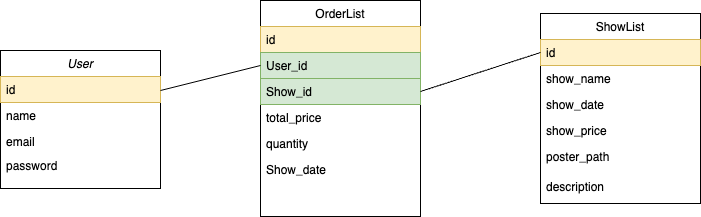

The diagram above was exported from draw.io. Its source (the exported page's mxGraphModel, read from the mxfile embedded in the PNG):
<mxGraphModel dx="954" dy="692" grid="1" gridSize="10" guides="1" tooltips="1" connect="1" arrows="1" fold="1" page="1" pageScale="1" pageWidth="827" pageHeight="1169" math="0" shadow="0">
  <root>
    <mxCell id="WIyWlLk6GJQsqaUBKTNV-0" />
    <mxCell id="WIyWlLk6GJQsqaUBKTNV-1" parent="WIyWlLk6GJQsqaUBKTNV-0" />
    <mxCell id="zkfFHV4jXpPFQw0GAbJ--0" value="User" style="swimlane;fontStyle=2;align=center;verticalAlign=top;childLayout=stackLayout;horizontal=1;startSize=26;horizontalStack=0;resizeParent=1;resizeLast=0;collapsible=1;marginBottom=0;rounded=0;shadow=0;strokeWidth=1;" parent="WIyWlLk6GJQsqaUBKTNV-1" vertex="1">
      <mxGeometry x="30" y="120" width="160" height="138" as="geometry">
        <mxRectangle x="230" y="140" width="160" height="26" as="alternateBounds" />
      </mxGeometry>
    </mxCell>
    <mxCell id="zkfFHV4jXpPFQw0GAbJ--1" value="id" style="text;align=left;verticalAlign=top;spacingLeft=4;spacingRight=4;overflow=hidden;rotatable=0;points=[[0,0.5],[1,0.5]];portConstraint=eastwest;labelBackgroundColor=none;fillColor=#fff2cc;strokeColor=#d6b656;" parent="zkfFHV4jXpPFQw0GAbJ--0" vertex="1">
      <mxGeometry y="26" width="160" height="26" as="geometry" />
    </mxCell>
    <mxCell id="zkfFHV4jXpPFQw0GAbJ--2" value="name" style="text;align=left;verticalAlign=top;spacingLeft=4;spacingRight=4;overflow=hidden;rotatable=0;points=[[0,0.5],[1,0.5]];portConstraint=eastwest;rounded=0;shadow=0;html=0;" parent="zkfFHV4jXpPFQw0GAbJ--0" vertex="1">
      <mxGeometry y="52" width="160" height="26" as="geometry" />
    </mxCell>
    <mxCell id="zkfFHV4jXpPFQw0GAbJ--3" value="email" style="text;align=left;verticalAlign=top;spacingLeft=4;spacingRight=4;overflow=hidden;rotatable=0;points=[[0,0.5],[1,0.5]];portConstraint=eastwest;rounded=0;shadow=0;html=0;" parent="zkfFHV4jXpPFQw0GAbJ--0" vertex="1">
      <mxGeometry y="78" width="160" height="24" as="geometry" />
    </mxCell>
    <mxCell id="3YK3A5MWiua1PfGRz3Gr-2" value="password" style="text;align=left;verticalAlign=top;spacingLeft=4;spacingRight=4;overflow=hidden;rotatable=0;points=[[0,0.5],[1,0.5]];portConstraint=eastwest;rounded=0;shadow=0;html=0;" vertex="1" parent="zkfFHV4jXpPFQw0GAbJ--0">
      <mxGeometry y="102" width="160" height="24" as="geometry" />
    </mxCell>
    <mxCell id="zkfFHV4jXpPFQw0GAbJ--6" value="ShowList" style="swimlane;fontStyle=0;align=center;verticalAlign=top;childLayout=stackLayout;horizontal=1;startSize=26;horizontalStack=0;resizeParent=1;resizeLast=0;collapsible=1;marginBottom=0;rounded=0;shadow=0;strokeWidth=1;" parent="WIyWlLk6GJQsqaUBKTNV-1" vertex="1">
      <mxGeometry x="570" y="83" width="160" height="190" as="geometry">
        <mxRectangle x="130" y="380" width="160" height="26" as="alternateBounds" />
      </mxGeometry>
    </mxCell>
    <mxCell id="zkfFHV4jXpPFQw0GAbJ--7" value="id" style="text;align=left;verticalAlign=top;spacingLeft=4;spacingRight=4;overflow=hidden;rotatable=0;points=[[0,0.5],[1,0.5]];portConstraint=eastwest;fillColor=#fff2cc;strokeColor=#d6b656;" parent="zkfFHV4jXpPFQw0GAbJ--6" vertex="1">
      <mxGeometry y="26" width="160" height="26" as="geometry" />
    </mxCell>
    <mxCell id="zkfFHV4jXpPFQw0GAbJ--8" value="show_name" style="text;align=left;verticalAlign=top;spacingLeft=4;spacingRight=4;overflow=hidden;rotatable=0;points=[[0,0.5],[1,0.5]];portConstraint=eastwest;rounded=0;shadow=0;html=0;" parent="zkfFHV4jXpPFQw0GAbJ--6" vertex="1">
      <mxGeometry y="52" width="160" height="26" as="geometry" />
    </mxCell>
    <mxCell id="zkfFHV4jXpPFQw0GAbJ--10" value="show_date" style="text;align=left;verticalAlign=top;spacingLeft=4;spacingRight=4;overflow=hidden;rotatable=0;points=[[0,0.5],[1,0.5]];portConstraint=eastwest;fontStyle=0" parent="zkfFHV4jXpPFQw0GAbJ--6" vertex="1">
      <mxGeometry y="78" width="160" height="26" as="geometry" />
    </mxCell>
    <mxCell id="zkfFHV4jXpPFQw0GAbJ--11" value="show_price" style="text;align=left;verticalAlign=top;spacingLeft=4;spacingRight=4;overflow=hidden;rotatable=0;points=[[0,0.5],[1,0.5]];portConstraint=eastwest;" parent="zkfFHV4jXpPFQw0GAbJ--6" vertex="1">
      <mxGeometry y="104" width="160" height="26" as="geometry" />
    </mxCell>
    <mxCell id="3YK3A5MWiua1PfGRz3Gr-3" value="poster_path" style="text;align=left;verticalAlign=top;spacingLeft=4;spacingRight=4;overflow=hidden;rotatable=0;points=[[0,0.5],[1,0.5]];portConstraint=eastwest;" vertex="1" parent="zkfFHV4jXpPFQw0GAbJ--6">
      <mxGeometry y="130" width="160" height="30" as="geometry" />
    </mxCell>
    <mxCell id="3YK3A5MWiua1PfGRz3Gr-4" value="description" style="text;align=left;verticalAlign=top;spacingLeft=4;spacingRight=4;overflow=hidden;rotatable=0;points=[[0,0.5],[1,0.5]];portConstraint=eastwest;" vertex="1" parent="zkfFHV4jXpPFQw0GAbJ--6">
      <mxGeometry y="160" width="160" height="30" as="geometry" />
    </mxCell>
    <mxCell id="zkfFHV4jXpPFQw0GAbJ--17" value="OrderList" style="swimlane;fontStyle=0;align=center;verticalAlign=top;childLayout=stackLayout;horizontal=1;startSize=26;horizontalStack=0;resizeParent=1;resizeLast=0;collapsible=1;marginBottom=0;rounded=0;shadow=0;strokeWidth=1;" parent="WIyWlLk6GJQsqaUBKTNV-1" vertex="1">
      <mxGeometry x="290" y="70" width="160" height="216" as="geometry">
        <mxRectangle x="550" y="140" width="160" height="26" as="alternateBounds" />
      </mxGeometry>
    </mxCell>
    <mxCell id="zkfFHV4jXpPFQw0GAbJ--18" value="id" style="text;align=left;verticalAlign=top;spacingLeft=4;spacingRight=4;overflow=hidden;rotatable=0;points=[[0,0.5],[1,0.5]];portConstraint=eastwest;fillColor=#fff2cc;strokeColor=#d6b656;" parent="zkfFHV4jXpPFQw0GAbJ--17" vertex="1">
      <mxGeometry y="26" width="160" height="26" as="geometry" />
    </mxCell>
    <mxCell id="zkfFHV4jXpPFQw0GAbJ--19" value="User_id" style="text;align=left;verticalAlign=top;spacingLeft=4;spacingRight=4;overflow=hidden;rotatable=0;points=[[0,0.5],[1,0.5]];portConstraint=eastwest;rounded=0;shadow=0;html=0;fillColor=#d5e8d4;strokeColor=#82b366;" parent="zkfFHV4jXpPFQw0GAbJ--17" vertex="1">
      <mxGeometry y="52" width="160" height="26" as="geometry" />
    </mxCell>
    <mxCell id="zkfFHV4jXpPFQw0GAbJ--20" value="Show_id" style="text;align=left;verticalAlign=top;spacingLeft=4;spacingRight=4;overflow=hidden;rotatable=0;points=[[0,0.5],[1,0.5]];portConstraint=eastwest;rounded=0;shadow=0;html=0;fillColor=#d5e8d4;strokeColor=#82b366;" parent="zkfFHV4jXpPFQw0GAbJ--17" vertex="1">
      <mxGeometry y="78" width="160" height="26" as="geometry" />
    </mxCell>
    <mxCell id="zkfFHV4jXpPFQw0GAbJ--21" value="total_price" style="text;align=left;verticalAlign=top;spacingLeft=4;spacingRight=4;overflow=hidden;rotatable=0;points=[[0,0.5],[1,0.5]];portConstraint=eastwest;rounded=0;shadow=0;html=0;" parent="zkfFHV4jXpPFQw0GAbJ--17" vertex="1">
      <mxGeometry y="104" width="160" height="26" as="geometry" />
    </mxCell>
    <mxCell id="zkfFHV4jXpPFQw0GAbJ--22" value="quantity" style="text;align=left;verticalAlign=top;spacingLeft=4;spacingRight=4;overflow=hidden;rotatable=0;points=[[0,0.5],[1,0.5]];portConstraint=eastwest;rounded=0;shadow=0;html=0;" parent="zkfFHV4jXpPFQw0GAbJ--17" vertex="1">
      <mxGeometry y="130" width="160" height="26" as="geometry" />
    </mxCell>
    <mxCell id="zkfFHV4jXpPFQw0GAbJ--24" value="Show_date" style="text;align=left;verticalAlign=top;spacingLeft=4;spacingRight=4;overflow=hidden;rotatable=0;points=[[0,0.5],[1,0.5]];portConstraint=eastwest;" parent="zkfFHV4jXpPFQw0GAbJ--17" vertex="1">
      <mxGeometry y="156" width="160" height="26" as="geometry" />
    </mxCell>
    <mxCell id="3YK3A5MWiua1PfGRz3Gr-9" value="" style="endArrow=none;html=1;rounded=0;fontSize=12;startSize=8;endSize=8;curved=1;entryX=0;entryY=0.5;entryDx=0;entryDy=0;" edge="1" parent="WIyWlLk6GJQsqaUBKTNV-1" target="zkfFHV4jXpPFQw0GAbJ--19">
      <mxGeometry relative="1" as="geometry">
        <mxPoint x="190" y="160" as="sourcePoint" />
        <mxPoint x="310" y="160" as="targetPoint" />
      </mxGeometry>
    </mxCell>
    <mxCell id="3YK3A5MWiua1PfGRz3Gr-10" value="" style="endArrow=none;html=1;rounded=0;fontSize=12;startSize=8;endSize=8;curved=1;exitX=1;exitY=0.5;exitDx=0;exitDy=0;entryX=0;entryY=0.5;entryDx=0;entryDy=0;" edge="1" parent="WIyWlLk6GJQsqaUBKTNV-1" source="zkfFHV4jXpPFQw0GAbJ--20" target="zkfFHV4jXpPFQw0GAbJ--7">
      <mxGeometry relative="1" as="geometry">
        <mxPoint x="530" y="360" as="sourcePoint" />
        <mxPoint x="690" y="360" as="targetPoint" />
      </mxGeometry>
    </mxCell>
  </root>
</mxGraphModel>